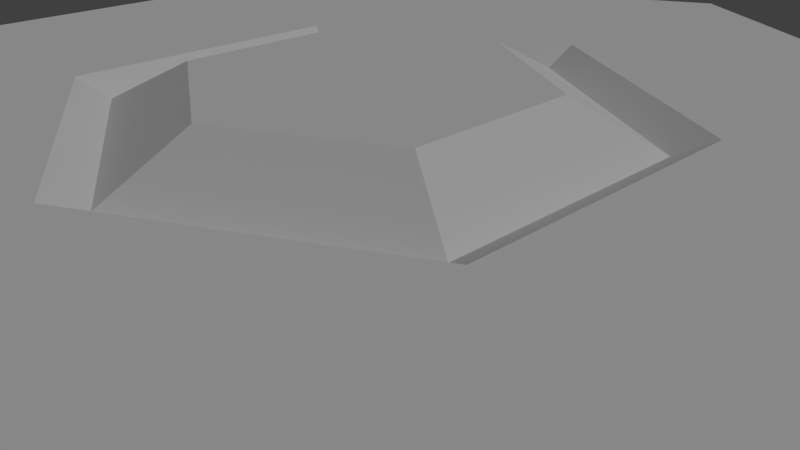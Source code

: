 # Source: medal-4.blend  (saved by Blender 2.78.0; exported with 4.5.12 LTS)
import bpy
from mathutils import Matrix  # noqa: F401  (used for matrix-valued properties, if any)

bpy.ops.wm.read_factory_settings(use_empty=True)
scene = bpy.context.scene
scene.name = 'Scene'

# ---- collections
col_collection_1 = bpy.data.collections.new('Collection 1'); scene.collection.children.link(col_collection_1)

# ---- world
world_world = bpy.data.worlds.new('World'); scene.world = world_world
world_world.color = (0.05088, 0.05088, 0.05088)
world_world.use_sun_shadow = False
world_world.sun_shadow_jitter_overblur = 0.0
world_world.cycles.sampling_method = 'MANUAL'

# ---- cameras
cam_camera = bpy.data.cameras.new('Camera')
cam_camera.clip_end = 100.0
cam_camera.lens = 35.0
cam_camera.sensor_width = 32.0
cam_camera.sensor_height = 18.0
cam_camera.ortho_scale = 7.314
cam_camera.dof.focus_distance = 0.0

# ---- lights
light_lamp = bpy.data.lights.new('Lamp', 'SUN')
light_lamp.transmission_factor = 0.0
light_lamp.cutoff_distance = 30.0
light_lamp.angle = 0.1993
light_lamp.energy = 1.0
light_lamp.shadow_buffer_clip_start = 1.001
light_lamp.shadow_soft_size = 0.1
light_lamp.shadow_cascade_max_distance = 1000.0

# ---- meshes
me_cylinder = bpy.data.meshes.new('Cylinder')
me_cylinder.from_pydata([(8.66, -5.0, -1.996e-08), (6.928, -4.0, 2.0), (3.974e-08, -4.0, 2.0), (6.928, -4.0, -2.0), (8.66, 5.0, 5.454e-08), (6.928, 4.0, 2.0), (-3.464, -2.0, 2.0), (6.928, 4.0, -2.0), (9.537e-07, 10.0, 7.451e-08), (9.537e-07, 8.0, 2.0), (-3.464, 2.0, 2.0), (9.537e-07, 8.0, -2.0), (-8.66, 5.0, 1.996e-08), (-6.928, 4.0, 2.0), (5.166e-07, 4.0, 2.0), (-6.928, 4.0, -2.0), (-8.66, -5.0, -5.454e-08), (-6.928, -4.0, 2.0), (3.464, 2.0, 2.0), (-6.928, -4.0, -2.0), (0.0, -10.0, -7.451e-08), (0.0, -8.0, 2.0), (3.464, -2.0, 2.0), (0.0, -8.0, -2.0), (5.774, -5.708, -3.814e-08), (-5.774, -5.708, -6.12e-08), (9.686e-08, -17.25, -7.451e-08), (5.774, -13.92, -3.814e-08), (0.0, -9.041, -7.451e-08), (-5.774, -13.92, -6.12e-08), (5.485, -13.58, 0.5), (9.686e-08, -16.75, 0.5), (-5.485, -5.875, 0.5), (0.0, -9.041, 0.5), (5.485, -5.875, 0.5), (-5.485, -13.58, 0.5), (5.485, -5.875, -0.5), (5.485, -13.58, -0.5), (9.686e-08, -16.75, -0.5), (0.0, -9.041, -0.5), (-5.485, -13.58, -0.5), (-5.485, -5.875, -0.5), (3.974e-08, -4.0, -2.0), (-3.464, -2.0, -2.0), (-3.464, 2.0, -2.0), (5.166e-07, 4.0, -2.0), (3.464, 2.0, -2.0), (3.464, -2.0, -2.0), (4.223e-08, -3.498, 1.749), (-3.03, -1.749, 1.749), (-3.03, 1.749, 1.749), (4.593e-07, 3.498, 1.749), (3.03, 1.749, 1.749), (3.03, -1.749, 1.749), (4.223e-08, -3.498, -1.749), (-3.03, -1.749, -1.749), (-3.03, 1.749, -1.749), (4.593e-07, 3.498, -1.749), (3.03, 1.749, -1.749), (3.03, -1.749, -1.749), (3.661e-08, -2.329, 2.345), (-2.017, -1.164, 2.345), (-2.017, 1.164, 2.345), (3.142e-07, 2.329, 2.345), (2.017, 1.164, 2.345), (2.017, -1.164, 2.345), (3.661e-08, -2.329, -2.345), (-2.017, -1.164, -2.345), (-2.017, 1.164, -2.345), (3.142e-07, 2.329, -2.345), (2.017, 1.164, -2.345), (2.017, -1.164, -2.345)], [], [(0, 4, 5, 1), (7, 3, 47, 46), (3, 23, 42, 47), (0, 3, 7, 4), (4, 8, 9, 5), (11, 7, 46, 45), (23, 19, 43, 42), (7, 11, 8, 4), (8, 12, 13, 9), (1, 5, 18, 22), (9, 13, 10, 14), (11, 15, 12, 8), (12, 16, 17, 13), (21, 1, 22, 2), (13, 17, 6, 10), (15, 19, 16, 12), (33, 31, 30, 34), (20, 0, 1, 21), (19, 15, 44, 43), (15, 11, 45, 44), (17, 21, 2, 6), (26, 27, 30, 31), (5, 9, 14, 18), (36, 24, 27, 37), (16, 20, 21, 17), (23, 3, 0, 20), (32, 25, 29, 35), (19, 23, 20, 16), (40, 38, 26, 29), (41, 25, 28, 39), (38, 37, 27, 26), (39, 28, 24, 36), (28, 33, 34, 24), (29, 26, 31, 35), (25, 32, 33, 28), (24, 34, 30, 27), (32, 35, 31, 33), (39, 38, 40, 41), (36, 37, 38, 39), (25, 41, 40, 29), (43, 44, 56, 55), (44, 45, 57, 56), (46, 47, 59, 58), (10, 6, 49, 50), (6, 2, 48, 49), (2, 22, 53, 48), (42, 43, 55, 54), (18, 14, 51, 52), (47, 42, 54, 59), (14, 10, 50, 51), (45, 46, 58, 57), (22, 18, 52, 53), (57, 58, 70, 69), (48, 53, 65, 60), (51, 50, 62, 63), (59, 54, 66, 71), (50, 49, 61, 62), (49, 48, 60, 61), (54, 55, 67, 66), (53, 52, 64, 65), (52, 51, 63, 64), (56, 57, 69, 68), (58, 59, 71, 70), (55, 56, 68, 67), (64, 63, 62, 61, 60, 65), (70, 71, 66, 67, 68, 69)])
me_cylinder.use_remesh_preserve_volume = False
me_cylinder.use_remesh_preserve_attributes = False
me_cylinder.use_mirror_vertex_groups = False
me_cylinder.update()

# ---- objects
ob_medal = bpy.data.objects.new('medal', me_cylinder)
ob_lamp = bpy.data.objects.new('Lamp', light_lamp)
ob_camera = bpy.data.objects.new('Camera', cam_camera)

# ---- transforms, parenting, visibility, modifiers, constraints
ob_medal.location = (0.0, 0.0, 0.0)
ob_medal.lineart.crease_threshold = 0.0
ob_lamp.location = (4.076, 1.005, 20.47)
ob_lamp.rotation_euler = (0.6503, 0.05522, 1.866)
ob_lamp.lock_rotations_4d = False
ob_lamp.empty_display_type = 'ARROWS'
ob_lamp.color = (0.0, 0.0, 0.0, 0.0)
ob_lamp.lineart.crease_threshold = 0.0
ob_camera.location = (7.481, -6.508, 5.344)
ob_camera.rotation_euler = (1.109, 0.0, 0.8149)
ob_camera.lock_rotations_4d = False
ob_camera.empty_display_type = 'ARROWS'
ob_camera.color = (0.0, 0.0, 0.0, 0.0)
ob_camera.display_type = 'WIRE'
ob_camera.lineart.crease_threshold = 0.0

# ---- collection membership
col_collection_1.objects.link(ob_medal)
col_collection_1.objects.link(ob_lamp)
col_collection_1.objects.link(ob_camera)

# ---- scene / render settings (as saved in the file)
scene.camera = ob_camera
scene.frame_start = 1; scene.frame_end = 250; scene.frame_set(1)
scene.render.engine = 'CYCLES'
scene.render.resolution_percentage = 50
scene.render.dither_intensity = 0.0
scene.cycles.use_denoising = False
scene.cycles.samples = 128
scene.cycles.sampling_pattern = 'TABULATED_SOBOL'
scene.cycles.light_sampling_threshold = 0.0
scene.cycles.use_adaptive_sampling = False
scene.cycles.use_light_tree = False
scene.cycles.blur_glossy = 0.0
scene.cycles.sample_clamp_indirect = 0.0
scene.view_settings.view_transform = 'Standard'
scene.unit_settings.scale_length = 0.01
bpy.context.view_layer.update()
